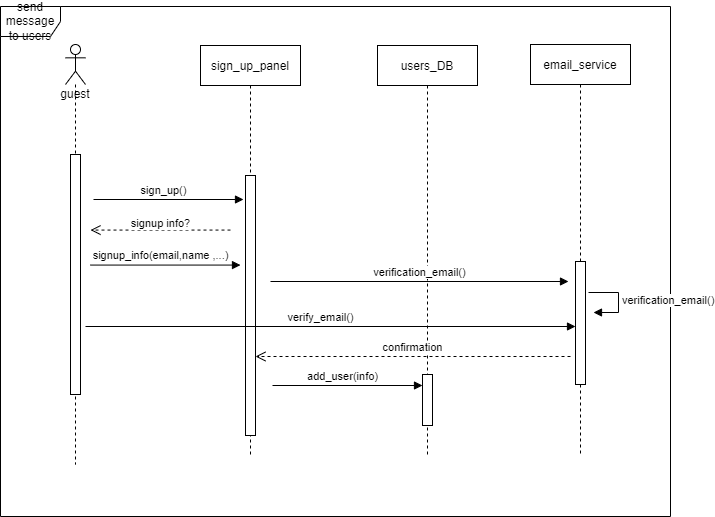

The diagram above was exported from draw.io. Its source (the exported page's mxGraphModel, read from the mxfile embedded in the PNG):
<mxGraphModel dx="281" dy="621" grid="1" gridSize="10" guides="1" tooltips="1" connect="1" arrows="1" fold="1" page="1" pageScale="1" pageWidth="850" pageHeight="1100" math="0" shadow="0">
  <root>
    <mxCell id="0" />
    <mxCell id="1" parent="0" />
    <mxCell id="62iLxjVJGYPEeGBwEZaz-22" value="send message to users" style="shape=umlFrame;whiteSpace=wrap;html=1;fillColor=none;gradientColor=none;" parent="1" vertex="1">
      <mxGeometry x="100" y="40" width="670" height="510" as="geometry" />
    </mxCell>
    <mxCell id="62iLxjVJGYPEeGBwEZaz-5" value="guest" style="shape=umlLifeline;participant=umlActor;perimeter=lifelinePerimeter;whiteSpace=wrap;html=1;container=1;collapsible=0;recursiveResize=0;verticalAlign=top;spacingTop=36;outlineConnect=0;" parent="1" vertex="1">
      <mxGeometry x="165" y="78" width="20" height="420" as="geometry" />
    </mxCell>
    <mxCell id="62iLxjVJGYPEeGBwEZaz-1" value="" style="html=1;points=[];perimeter=orthogonalPerimeter;" parent="62iLxjVJGYPEeGBwEZaz-5" vertex="1">
      <mxGeometry x="5" y="110" width="10" height="240" as="geometry" />
    </mxCell>
    <mxCell id="3nuBFxr9cyL0pnOWT2aG-5" value="sign_up_panel" style="shape=umlLifeline;perimeter=lifelinePerimeter;container=1;collapsible=0;recursiveResize=0;rounded=0;shadow=0;strokeWidth=1;" parent="1" vertex="1">
      <mxGeometry x="300" y="79" width="100" height="411" as="geometry" />
    </mxCell>
    <mxCell id="3nuBFxr9cyL0pnOWT2aG-6" value="" style="points=[];perimeter=orthogonalPerimeter;rounded=0;shadow=0;strokeWidth=1;" parent="3nuBFxr9cyL0pnOWT2aG-5" vertex="1">
      <mxGeometry x="45" y="130" width="10" height="260" as="geometry" />
    </mxCell>
    <mxCell id="62iLxjVJGYPEeGBwEZaz-15" value="users_DB" style="shape=umlLifeline;perimeter=lifelinePerimeter;container=1;collapsible=0;recursiveResize=0;rounded=0;shadow=0;strokeWidth=1;" parent="1" vertex="1">
      <mxGeometry x="477" y="79" width="100" height="410" as="geometry" />
    </mxCell>
    <mxCell id="62iLxjVJGYPEeGBwEZaz-16" value="" style="points=[];perimeter=orthogonalPerimeter;rounded=0;shadow=0;strokeWidth=1;" parent="62iLxjVJGYPEeGBwEZaz-15" vertex="1">
      <mxGeometry x="45" y="329" width="10" height="51" as="geometry" />
    </mxCell>
    <object label="" sdf="sdf" id="ZNWFDH6_I_0Zf-ZtsdpX-4">
      <mxCell style="html=1;verticalAlign=bottom;endArrow=block;rounded=0;" parent="1" edge="1">
        <mxGeometry x="0.0333" y="10" width="80" relative="1" as="geometry">
          <mxPoint x="193.0000000000001" y="233" as="sourcePoint" />
          <mxPoint x="343" y="233" as="targetPoint" />
          <mxPoint as="offset" />
        </mxGeometry>
      </mxCell>
    </object>
    <mxCell id="ZNWFDH6_I_0Zf-ZtsdpX-5" value="sign_up()" style="edgeLabel;html=1;align=center;verticalAlign=middle;resizable=0;points=[];" parent="ZNWFDH6_I_0Zf-ZtsdpX-4" vertex="1" connectable="0">
      <mxGeometry x="-0.4156" y="-1" relative="1" as="geometry">
        <mxPoint x="25" y="-11" as="offset" />
      </mxGeometry>
    </mxCell>
    <mxCell id="ZNWFDH6_I_0Zf-ZtsdpX-47" value="signup info?" style="html=1;verticalAlign=bottom;endArrow=open;dashed=1;endSize=8;rounded=0;" parent="1" edge="1">
      <mxGeometry y="2" relative="1" as="geometry">
        <mxPoint x="330" y="263.56999999999977" as="sourcePoint" />
        <mxPoint x="190" y="263.56999999999977" as="targetPoint" />
        <mxPoint as="offset" />
      </mxGeometry>
    </mxCell>
    <object label="" sdf="sdf" id="ZNWFDH6_I_0Zf-ZtsdpX-49">
      <mxCell style="html=1;verticalAlign=bottom;endArrow=block;rounded=0;" parent="1" edge="1">
        <mxGeometry x="0.0333" y="10" width="80" relative="1" as="geometry">
          <mxPoint x="190" y="298.57" as="sourcePoint" />
          <mxPoint x="340" y="298.57" as="targetPoint" />
          <mxPoint as="offset" />
        </mxGeometry>
      </mxCell>
    </object>
    <mxCell id="ZNWFDH6_I_0Zf-ZtsdpX-50" value="signup_info(email,name ,...)" style="edgeLabel;html=1;align=center;verticalAlign=middle;resizable=0;points=[];" parent="ZNWFDH6_I_0Zf-ZtsdpX-49" vertex="1" connectable="0">
      <mxGeometry x="-0.4156" y="-1" relative="1" as="geometry">
        <mxPoint x="25" y="-11" as="offset" />
      </mxGeometry>
    </mxCell>
    <object label="" sdf="sdf" id="ZNWFDH6_I_0Zf-ZtsdpX-55">
      <mxCell style="html=1;verticalAlign=bottom;endArrow=block;rounded=0;" parent="1" edge="1">
        <mxGeometry x="0.0333" y="10" width="80" relative="1" as="geometry">
          <mxPoint x="372" y="418.99999999999994" as="sourcePoint" />
          <mxPoint x="522" y="418.99999999999994" as="targetPoint" />
          <mxPoint as="offset" />
        </mxGeometry>
      </mxCell>
    </object>
    <mxCell id="ZNWFDH6_I_0Zf-ZtsdpX-56" value="add_user(info)" style="edgeLabel;html=1;align=center;verticalAlign=middle;resizable=0;points=[];" parent="ZNWFDH6_I_0Zf-ZtsdpX-55" vertex="1" connectable="0">
      <mxGeometry x="-0.4156" y="-1" relative="1" as="geometry">
        <mxPoint x="25" y="-11" as="offset" />
      </mxGeometry>
    </mxCell>
    <mxCell id="ZNWFDH6_I_0Zf-ZtsdpX-57" value="email_service" style="shape=umlLifeline;perimeter=lifelinePerimeter;container=1;collapsible=0;recursiveResize=0;rounded=0;shadow=0;strokeWidth=1;" parent="1" vertex="1">
      <mxGeometry x="630" y="78" width="100" height="410" as="geometry" />
    </mxCell>
    <mxCell id="ZNWFDH6_I_0Zf-ZtsdpX-58" value="" style="points=[];perimeter=orthogonalPerimeter;rounded=0;shadow=0;strokeWidth=1;" parent="ZNWFDH6_I_0Zf-ZtsdpX-57" vertex="1">
      <mxGeometry x="45" y="217" width="10" height="123" as="geometry" />
    </mxCell>
    <mxCell id="ZNWFDH6_I_0Zf-ZtsdpX-62" value="verification_email()" style="edgeStyle=orthogonalEdgeStyle;html=1;align=left;spacingLeft=2;endArrow=block;rounded=0;entryX=1;entryY=0;" parent="ZNWFDH6_I_0Zf-ZtsdpX-57" edge="1">
      <mxGeometry relative="1" as="geometry">
        <mxPoint x="58" y="248" as="sourcePoint" />
        <Array as="points">
          <mxPoint x="88" y="248" />
        </Array>
        <mxPoint x="63" y="268" as="targetPoint" />
      </mxGeometry>
    </mxCell>
    <mxCell id="ZNWFDH6_I_0Zf-ZtsdpX-59" value="verification_email()" style="html=1;verticalAlign=bottom;endArrow=block;rounded=0;" parent="1" edge="1">
      <mxGeometry width="80" relative="1" as="geometry">
        <mxPoint x="370" y="315" as="sourcePoint" />
        <mxPoint x="668" y="315" as="targetPoint" />
      </mxGeometry>
    </mxCell>
    <mxCell id="ZNWFDH6_I_0Zf-ZtsdpX-63" value="verify_email()" style="html=1;verticalAlign=bottom;endArrow=block;rounded=0;" parent="1" target="ZNWFDH6_I_0Zf-ZtsdpX-58" edge="1">
      <mxGeometry x="-0.0408" width="80" relative="1" as="geometry">
        <mxPoint x="185" y="360" as="sourcePoint" />
        <mxPoint x="483" y="360" as="targetPoint" />
        <mxPoint as="offset" />
      </mxGeometry>
    </mxCell>
    <mxCell id="ZNWFDH6_I_0Zf-ZtsdpX-65" value="confirmation" style="html=1;verticalAlign=bottom;endArrow=open;dashed=1;endSize=8;rounded=0;" parent="1" target="3nuBFxr9cyL0pnOWT2aG-6" edge="1">
      <mxGeometry relative="1" as="geometry">
        <mxPoint x="670" y="390" as="sourcePoint" />
        <mxPoint x="590" y="390" as="targetPoint" />
      </mxGeometry>
    </mxCell>
  </root>
</mxGraphModel>